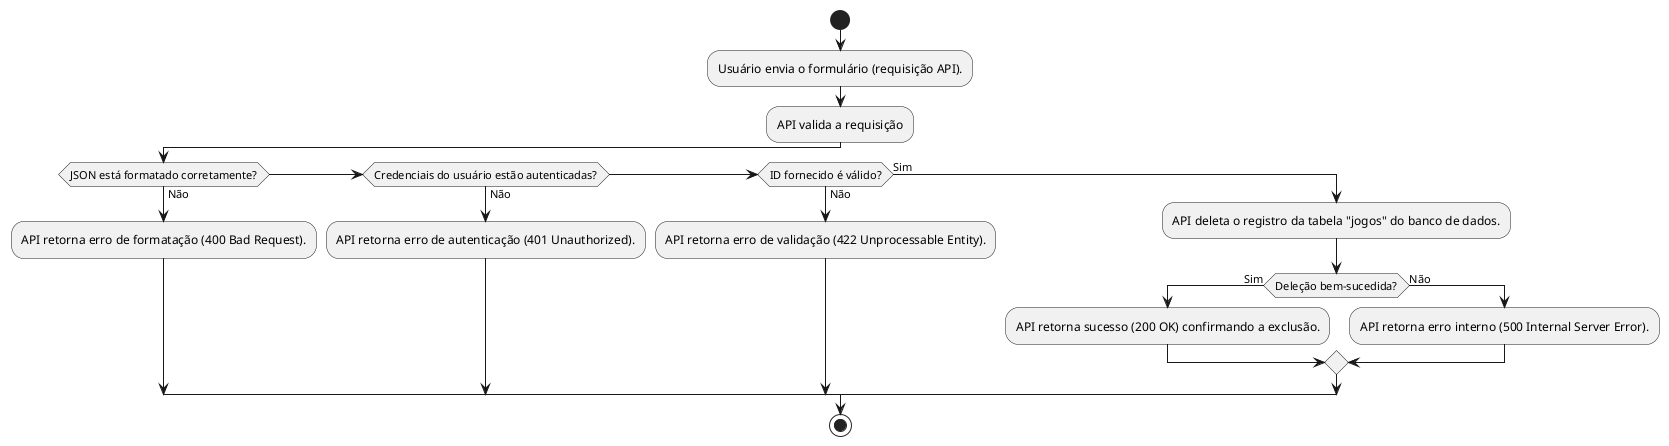

The diagram above was rendered by PlantUML. Its source (embedded in the PNG):
@startuml
start
:Usuário envia o formulário (requisição API).;
:API valida a requisição;
if (JSON está formatado corretamente?) then (Não)
    :API retorna erro de formatação (400 Bad Request).;
elseif (Credenciais do usuário estão autenticadas?) then (Não)
    :API retorna erro de autenticação (401 Unauthorized).;
elseif (ID fornecido é válido?) then (Não)
    :API retorna erro de validação (422 Unprocessable Entity).;
else (Sim)
    :API deleta o registro da tabela "jogos" do banco de dados.;
    if (Deleção bem-sucedida?) then (Sim)
        :API retorna sucesso (200 OK) confirmando a exclusão.;
    else (Não)
        :API retorna erro interno (500 Internal Server Error).;
    endif
endif
stop
@enduml